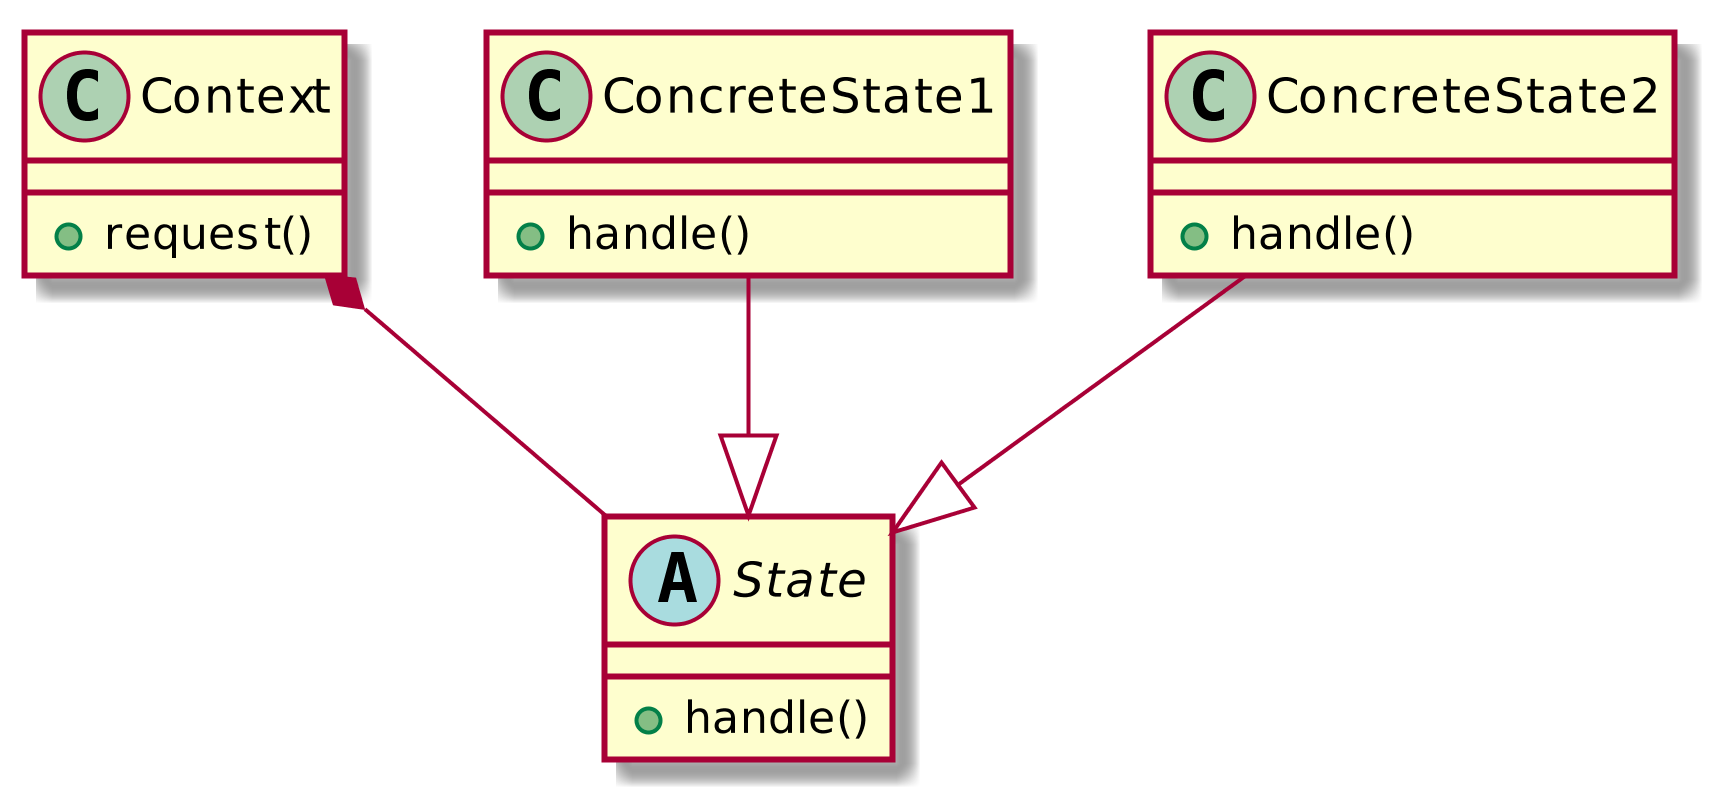

The diagram above was rendered by PlantUML. Its source (embedded in the PNG):
@startuml
scale 1024 height
abstract class State{
+handle()
}

class Context{
+request()
}

class ConcreteState1{
+handle()
}

class ConcreteState2{
+handle()
}

Context *-- State
ConcreteState1 --|> State
ConcreteState2 --|> State
@enduml